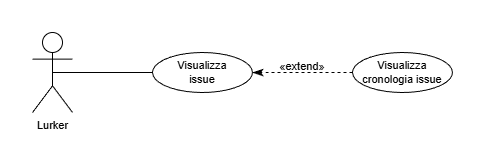

The diagram above was exported from draw.io. Its source (the exported page's mxGraphModel, read from the mxfile embedded in the PNG):
<mxGraphModel dx="880" dy="542" grid="1" gridSize="10" guides="1" tooltips="1" connect="1" arrows="1" fold="1" page="1" pageScale="1" pageWidth="827" pageHeight="1169" math="0" shadow="0">
  <root>
    <mxCell id="0" />
    <mxCell id="1" parent="0" />
    <mxCell id="HL1lAUJOX0kW4Sjh4oPZ-1" edge="1" parent="1" source="HL1lAUJOX0kW4Sjh4oPZ-2" style="rounded=0;orthogonalLoop=1;jettySize=auto;html=1;exitX=0.5;exitY=0.5;exitDx=0;exitDy=0;exitPerimeter=0;entryX=0;entryY=0.5;entryDx=0;entryDy=0;fontStyle=0;fontSize=11;endArrow=none;endFill=0;labelBackgroundColor=default;" target="HL1lAUJOX0kW4Sjh4oPZ-3">
      <mxGeometry relative="1" as="geometry">
        <mxPoint x="430" y="580" as="targetPoint" />
      </mxGeometry>
    </mxCell>
    <mxCell id="HL1lAUJOX0kW4Sjh4oPZ-2" parent="1" style="shape=umlActor;verticalLabelPosition=bottom;verticalAlign=top;html=1;outlineConnect=0;fontStyle=0;fontSize=11;labelBackgroundColor=none;fillColor=none;container=0;" value="Lurker" vertex="1">
      <mxGeometry height="80" width="40" x="200" y="520" as="geometry" />
    </mxCell>
    <mxCell id="HL1lAUJOX0kW4Sjh4oPZ-3" parent="1" style="ellipse;whiteSpace=wrap;html=1;align=center;fontStyle=0;fontSize=11;labelBackgroundColor=none;fillColor=none;container=0;" value="Visualizza&lt;div&gt;issue&lt;/div&gt;" vertex="1">
      <mxGeometry height="40" width="100" x="320" y="540" as="geometry" />
    </mxCell>
    <mxCell id="HL1lAUJOX0kW4Sjh4oPZ-4" edge="1" parent="1" source="HL1lAUJOX0kW4Sjh4oPZ-5" style="rounded=0;orthogonalLoop=1;jettySize=auto;html=1;fontSize=11;dashed=1;labelBackgroundColor=default;endArrow=classicThin;endFill=1;fontStyle=0;endSize=8;entryX=1;entryY=0.5;entryDx=0;entryDy=0;exitX=0;exitY=0.5;exitDx=0;exitDy=0;" target="HL1lAUJOX0kW4Sjh4oPZ-3">
      <mxGeometry relative="1" as="geometry">
        <mxPoint x="520" y="560" as="sourcePoint" />
        <mxPoint x="450" y="630" as="targetPoint" />
      </mxGeometry>
    </mxCell>
    <mxCell id="HL1lAUJOX0kW4Sjh4oPZ-5" parent="1" style="ellipse;whiteSpace=wrap;html=1;align=center;fontStyle=0;fontSize=11;labelBackgroundColor=none;fillColor=none;container=0;" value="Visualizza&lt;br&gt;cronologia issue" vertex="1">
      <mxGeometry height="40" width="100" x="520" y="540" as="geometry" />
    </mxCell>
    <mxCell id="HL1lAUJOX0kW4Sjh4oPZ-6" parent="1" style="text;html=1;whiteSpace=wrap;align=center;verticalAlign=middle;rounded=0;fontStyle=0;rotation=0;fontSize=11;labelBackgroundColor=none;container=0;" value="«extend» " vertex="1">
      <mxGeometry height="30" width="60" x="440" y="539" as="geometry" />
    </mxCell>
  </root>
</mxGraphModel>